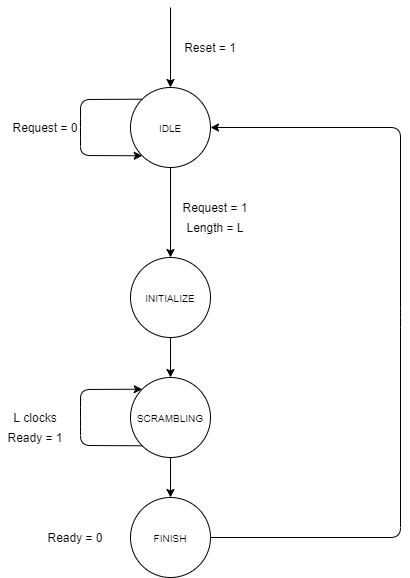

The diagram above was exported from draw.io. Its source (the exported page's mxGraphModel, read from the mxfile embedded in the PNG):
<mxGraphModel dx="1026" dy="694" grid="1" gridSize="10" guides="1" tooltips="1" connect="1" arrows="1" fold="1" page="1" pageScale="1" pageWidth="850" pageHeight="1100" math="0" shadow="0">
  <root>
    <mxCell id="0" />
    <mxCell id="1" parent="0" />
    <mxCell id="aF2SdEY4wkQnoyupRI5n-24" value="&lt;font style=&quot;font-size: 10px&quot;&gt;IDLE&lt;/font&gt;" style="ellipse;whiteSpace=wrap;html=1;aspect=fixed;" vertex="1" parent="1">
      <mxGeometry x="330" y="210" width="80" height="80" as="geometry" />
    </mxCell>
    <mxCell id="aF2SdEY4wkQnoyupRI5n-25" value="&lt;font style=&quot;font-size: 10px&quot;&gt;INITIALIZE&lt;/font&gt;" style="ellipse;whiteSpace=wrap;html=1;aspect=fixed;" vertex="1" parent="1">
      <mxGeometry x="330" y="380" width="80" height="80" as="geometry" />
    </mxCell>
    <mxCell id="aF2SdEY4wkQnoyupRI5n-26" value="&lt;font style=&quot;font-size: 10px&quot;&gt;SCRAMBLING&lt;/font&gt;" style="ellipse;whiteSpace=wrap;html=1;aspect=fixed;" vertex="1" parent="1">
      <mxGeometry x="330" y="500" width="80" height="80" as="geometry" />
    </mxCell>
    <mxCell id="aF2SdEY4wkQnoyupRI5n-27" value="&lt;font style=&quot;font-size: 10px&quot;&gt;FINISH&lt;/font&gt;" style="ellipse;whiteSpace=wrap;html=1;aspect=fixed;" vertex="1" parent="1">
      <mxGeometry x="330" y="620" width="80" height="80" as="geometry" />
    </mxCell>
    <mxCell id="aF2SdEY4wkQnoyupRI5n-28" value="" style="endArrow=classic;html=1;exitX=0.5;exitY=1;exitDx=0;exitDy=0;entryX=0.5;entryY=0;entryDx=0;entryDy=0;" edge="1" parent="1" source="aF2SdEY4wkQnoyupRI5n-24" target="aF2SdEY4wkQnoyupRI5n-25">
      <mxGeometry width="50" height="50" relative="1" as="geometry">
        <mxPoint x="340" y="480" as="sourcePoint" />
        <mxPoint x="390" y="430" as="targetPoint" />
      </mxGeometry>
    </mxCell>
    <mxCell id="aF2SdEY4wkQnoyupRI5n-29" value="Request = 1" style="text;html=1;strokeColor=none;fillColor=none;align=center;verticalAlign=middle;whiteSpace=wrap;rounded=0;" vertex="1" parent="1">
      <mxGeometry x="380" y="320" width="70" height="20" as="geometry" />
    </mxCell>
    <mxCell id="aF2SdEY4wkQnoyupRI5n-30" value="" style="endArrow=classic;html=1;entryX=0.5;entryY=0;entryDx=0;entryDy=0;" edge="1" parent="1" target="aF2SdEY4wkQnoyupRI5n-24">
      <mxGeometry width="50" height="50" relative="1" as="geometry">
        <mxPoint x="370" y="130" as="sourcePoint" />
        <mxPoint x="390" y="130" as="targetPoint" />
      </mxGeometry>
    </mxCell>
    <mxCell id="aF2SdEY4wkQnoyupRI5n-31" value="Reset = 1" style="text;html=1;strokeColor=none;fillColor=none;align=center;verticalAlign=middle;whiteSpace=wrap;rounded=0;" vertex="1" parent="1">
      <mxGeometry x="380" y="160" width="60" height="20" as="geometry" />
    </mxCell>
    <mxCell id="aF2SdEY4wkQnoyupRI5n-32" value="Length = L" style="text;html=1;strokeColor=none;fillColor=none;align=center;verticalAlign=middle;whiteSpace=wrap;rounded=0;" vertex="1" parent="1">
      <mxGeometry x="380" y="340" width="70" height="20" as="geometry" />
    </mxCell>
    <mxCell id="aF2SdEY4wkQnoyupRI5n-33" value="" style="endArrow=classic;html=1;exitX=0.5;exitY=1;exitDx=0;exitDy=0;entryX=0.5;entryY=0;entryDx=0;entryDy=0;" edge="1" parent="1" source="aF2SdEY4wkQnoyupRI5n-25" target="aF2SdEY4wkQnoyupRI5n-26">
      <mxGeometry width="50" height="50" relative="1" as="geometry">
        <mxPoint x="340" y="580" as="sourcePoint" />
        <mxPoint x="390" y="530" as="targetPoint" />
      </mxGeometry>
    </mxCell>
    <mxCell id="aF2SdEY4wkQnoyupRI5n-35" value="" style="endArrow=classic;html=1;entryX=0;entryY=0;entryDx=0;entryDy=0;exitX=0;exitY=1;exitDx=0;exitDy=0;" edge="1" parent="1" source="aF2SdEY4wkQnoyupRI5n-26" target="aF2SdEY4wkQnoyupRI5n-26">
      <mxGeometry width="50" height="50" relative="1" as="geometry">
        <mxPoint x="340" y="580" as="sourcePoint" />
        <mxPoint x="390" y="530" as="targetPoint" />
        <Array as="points">
          <mxPoint x="280" y="568" />
          <mxPoint x="280" y="540" />
          <mxPoint x="280" y="512" />
        </Array>
      </mxGeometry>
    </mxCell>
    <mxCell id="aF2SdEY4wkQnoyupRI5n-36" value="L clocks" style="text;html=1;strokeColor=none;fillColor=none;align=center;verticalAlign=middle;whiteSpace=wrap;rounded=0;" vertex="1" parent="1">
      <mxGeometry x="210" y="530" width="50" height="20" as="geometry" />
    </mxCell>
    <mxCell id="aF2SdEY4wkQnoyupRI5n-37" value="" style="endArrow=classic;html=1;entryX=0.5;entryY=0;entryDx=0;entryDy=0;exitX=0.5;exitY=1;exitDx=0;exitDy=0;" edge="1" parent="1" source="aF2SdEY4wkQnoyupRI5n-26" target="aF2SdEY4wkQnoyupRI5n-27">
      <mxGeometry width="50" height="50" relative="1" as="geometry">
        <mxPoint x="340" y="580" as="sourcePoint" />
        <mxPoint x="390" y="530" as="targetPoint" />
      </mxGeometry>
    </mxCell>
    <mxCell id="aF2SdEY4wkQnoyupRI5n-38" value="" style="endArrow=classic;html=1;exitX=0;exitY=0;exitDx=0;exitDy=0;entryX=0;entryY=1;entryDx=0;entryDy=0;" edge="1" parent="1" source="aF2SdEY4wkQnoyupRI5n-24" target="aF2SdEY4wkQnoyupRI5n-24">
      <mxGeometry width="50" height="50" relative="1" as="geometry">
        <mxPoint x="490" y="430" as="sourcePoint" />
        <mxPoint x="540" y="380" as="targetPoint" />
        <Array as="points">
          <mxPoint x="280" y="222" />
          <mxPoint x="280" y="250" />
          <mxPoint x="280" y="278" />
        </Array>
      </mxGeometry>
    </mxCell>
    <mxCell id="aF2SdEY4wkQnoyupRI5n-39" value="Request = 0" style="text;html=1;strokeColor=none;fillColor=none;align=center;verticalAlign=middle;whiteSpace=wrap;rounded=0;" vertex="1" parent="1">
      <mxGeometry x="210" y="240" width="70" height="20" as="geometry" />
    </mxCell>
    <mxCell id="aF2SdEY4wkQnoyupRI5n-41" value="" style="endArrow=classic;html=1;entryX=1;entryY=0.5;entryDx=0;entryDy=0;exitX=1;exitY=0.5;exitDx=0;exitDy=0;" edge="1" parent="1" source="aF2SdEY4wkQnoyupRI5n-27" target="aF2SdEY4wkQnoyupRI5n-24">
      <mxGeometry width="50" height="50" relative="1" as="geometry">
        <mxPoint x="310" y="390" as="sourcePoint" />
        <mxPoint x="360" y="340" as="targetPoint" />
        <Array as="points">
          <mxPoint x="600" y="660" />
          <mxPoint x="600" y="440" />
          <mxPoint x="600" y="250" />
        </Array>
      </mxGeometry>
    </mxCell>
    <mxCell id="aF2SdEY4wkQnoyupRI5n-42" value="Ready = 1" style="text;html=1;strokeColor=none;fillColor=none;align=center;verticalAlign=middle;whiteSpace=wrap;rounded=0;" vertex="1" parent="1">
      <mxGeometry x="200" y="550" width="70" height="20" as="geometry" />
    </mxCell>
    <mxCell id="aF2SdEY4wkQnoyupRI5n-44" value="Ready = 0" style="text;html=1;strokeColor=none;fillColor=none;align=center;verticalAlign=middle;whiteSpace=wrap;rounded=0;" vertex="1" parent="1">
      <mxGeometry x="240" y="650" width="70" height="20" as="geometry" />
    </mxCell>
  </root>
</mxGraphModel>